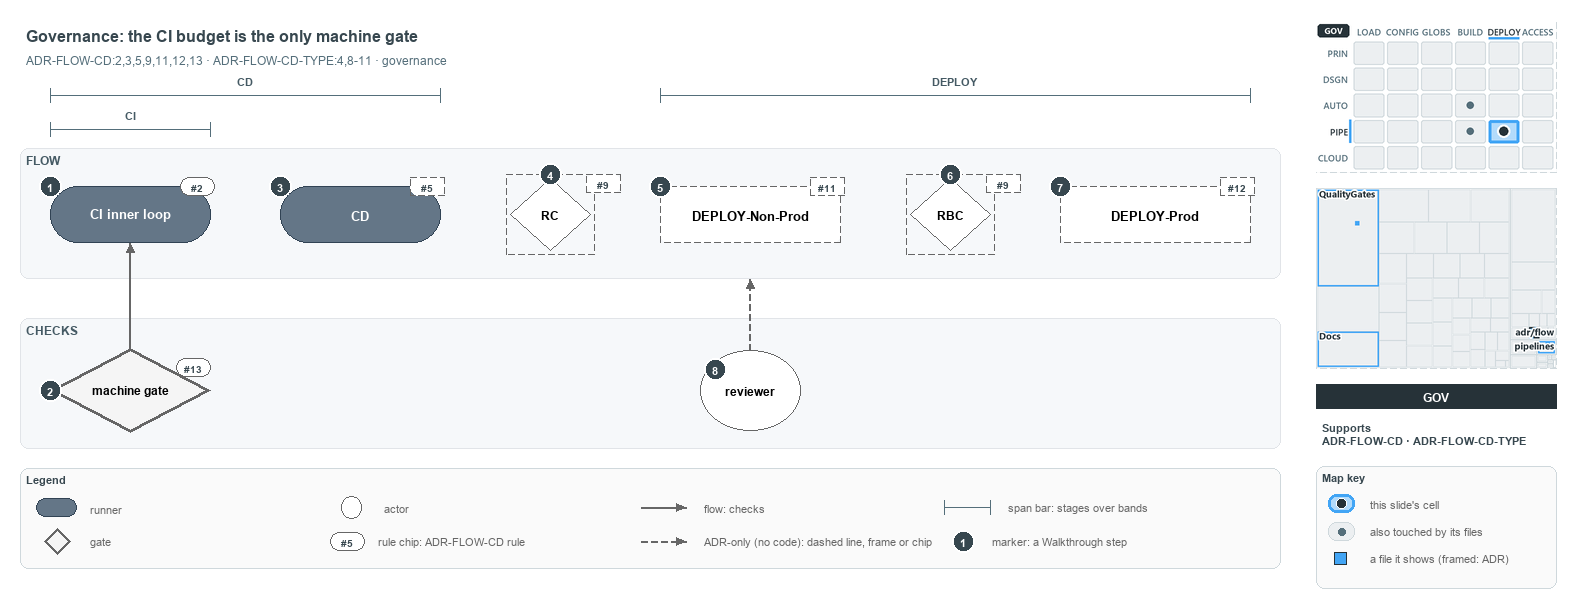

The diagram above was exported from draw.io. Its source (the exported page's mxGraphModel, read from the mxfile embedded in the PNG):
<mxGraphModel dx="1024" dy="768" grid="0" gridSize="10" guides="1" tooltips="1" connect="1" arrows="1" fold="1" page="1" pageScale="1" pageWidth="1572" pageHeight="600" background="#ffffff" math="0" shadow="0">
  <root>
    <mxCell id="0" />
    <mxCell id="1" parent="0" />
    <mxCell id="title" value="Governance: the CI budget is the only machine gate" style="text;html=1;align=left;verticalAlign=middle;fontSize=16;fontStyle=1;fontColor=#37474F;" vertex="1" parent="1">
      <mxGeometry x="20" y="14" width="1260" height="30" as="geometry" />
    </mxCell>
    <mxCell id="subtitle" value="ADR-FLOW-CD:2,3,5,9,11,12,13 &amp;#183; ADR-FLOW-CD-TYPE:4,8-11 &amp;#183; governance" style="text;html=1;align=left;verticalAlign=middle;fontSize=12;fontColor=#546E7A;" vertex="1" parent="1">
      <mxGeometry x="20" y="44" width="1240" height="20" as="geometry" />
    </mxCell>
    <mxCell id="span-cd-label" value="CD" style="text;html=1;align=center;verticalAlign=middle;fontSize=11;fontStyle=1;fontColor=#455A64;labelBackgroundColor=#F6F8FA;" vertex="1" parent="1">
      <mxGeometry x="205" y="66" width="80" height="16" as="geometry" />
    </mxCell>
    <mxCell id="span-cd" value="" style="shape=crossbar;whiteSpace=wrap;html=1;rounded=1;fillColor=none;strokeColor=#546E7A;strokeWidth=1.5;" vertex="1" parent="1">
      <mxGeometry x="50" y="82" width="390" height="14" as="geometry" />
    </mxCell>
    <mxCell id="span-deploy-label" value="DEPLOY" style="text;html=1;align=center;verticalAlign=middle;fontSize=11;fontStyle=1;fontColor=#455A64;labelBackgroundColor=#F6F8FA;" vertex="1" parent="1">
      <mxGeometry x="915" y="66" width="80" height="16" as="geometry" />
    </mxCell>
    <mxCell id="span-deploy" value="" style="shape=crossbar;whiteSpace=wrap;html=1;rounded=1;fillColor=none;strokeColor=#546E7A;strokeWidth=1.5;" vertex="1" parent="1">
      <mxGeometry x="660" y="82" width="590" height="14" as="geometry" />
    </mxCell>
    <mxCell id="span-ci-label" value="CI" style="text;html=1;align=center;verticalAlign=middle;fontSize=11;fontStyle=1;fontColor=#455A64;labelBackgroundColor=#F6F8FA;" vertex="1" parent="1">
      <mxGeometry x="90" y="100" width="80" height="16" as="geometry" />
    </mxCell>
    <mxCell id="span-ci" value="" style="shape=crossbar;whiteSpace=wrap;html=1;rounded=1;fillColor=none;strokeColor=#546E7A;strokeWidth=1.5;" vertex="1" parent="1">
      <mxGeometry x="50" y="116" width="160" height="14" as="geometry" />
    </mxCell>
    <mxCell id="band-flow" value="FLOW" style="rounded=1;html=1;arcSize=3;fillColor=#F6F8FA;strokeColor=#E1E4E8;verticalAlign=top;align=left;spacingLeft=8;fontStyle=1;fontSize=12;fontColor=#455A64;" vertex="1" parent="1">
      <mxGeometry x="20" y="142" width="1260" height="130" as="geometry" />
    </mxCell>
    <mxCell id="band-checks" value="CHECKS" style="rounded=1;html=1;arcSize=3;fillColor=#F6F8FA;strokeColor=#E1E4E8;verticalAlign=top;align=left;spacingLeft=8;fontStyle=1;fontSize=12;fontColor=#455A64;" vertex="1" parent="1">
      <mxGeometry x="20" y="312" width="1260" height="130" as="geometry" />
    </mxCell>
    <mxCell id="ci-inner-loop" value="&lt;b&gt;CI inner loop&lt;/b&gt;" style="rounded=1;arcSize=50;whiteSpace=wrap;html=1;fillColor=#647687;strokeColor=#314354;fontSize=13;fontColor=#FFFFFF;" vertex="1" parent="1">
      <mxGeometry x="50" y="180" width="160" height="56" as="geometry" />
    </mxCell>
    <mxCell id="cd" value="&lt;b&gt;CD&lt;/b&gt;" style="rounded=1;arcSize=50;whiteSpace=wrap;html=1;fillColor=#647687;strokeColor=#314354;fontSize=13;fontColor=#FFFFFF;" vertex="1" parent="1">
      <mxGeometry x="280" y="180" width="160" height="56" as="geometry" />
    </mxCell>
    <mxCell id="gate-rc" value="&lt;b&gt;RC&lt;/b&gt;" style="rhombus;whiteSpace=wrap;html=1;fillColor=#FFFFFF;strokeColor=#666666;strokeWidth=1;dashed=1;fontSize=12;" vertex="1" parent="1">
      <mxGeometry x="510" y="172" width="80" height="72" as="geometry" />
    </mxCell>
    <mxCell id="gate-rc-frame" value="" style="rounded=0;html=1;fillColor=none;strokeColor=#666666;dashed=1;" vertex="1" parent="1">
      <mxGeometry x="506" y="168" width="88" height="80" as="geometry" />
    </mxCell>
    <mxCell id="deploy-nonprod" value="&lt;b&gt;DEPLOY-Non-Prod&lt;/b&gt;" style="rounded=1;arcSize=50;whiteSpace=wrap;html=1;fillColor=#FFFFFF;strokeColor=#666666;dashed=1;fontSize=13;" vertex="1" parent="1">
      <mxGeometry x="660" y="180" width="180" height="56" as="geometry" />
    </mxCell>
    <mxCell id="gate-rbc" value="&lt;b&gt;RBC&lt;/b&gt;" style="rhombus;whiteSpace=wrap;html=1;fillColor=#FFFFFF;strokeColor=#666666;strokeWidth=1;dashed=1;fontSize=12;" vertex="1" parent="1">
      <mxGeometry x="910" y="172" width="80" height="72" as="geometry" />
    </mxCell>
    <mxCell id="gate-rbc-frame" value="" style="rounded=0;html=1;fillColor=none;strokeColor=#666666;dashed=1;" vertex="1" parent="1">
      <mxGeometry x="906" y="168" width="88" height="80" as="geometry" />
    </mxCell>
    <mxCell id="deploy-prod" value="&lt;b&gt;DEPLOY-Prod&lt;/b&gt;" style="rounded=1;arcSize=50;whiteSpace=wrap;html=1;fillColor=#FFFFFF;strokeColor=#666666;dashed=1;fontSize=13;" vertex="1" parent="1">
      <mxGeometry x="1060" y="180" width="190" height="56" as="geometry" />
    </mxCell>
    <mxCell id="machine-gate" value="&lt;b&gt;machine gate&lt;/b&gt;" style="rhombus;whiteSpace=wrap;html=1;fillColor=#f5f5f5;strokeColor=#666666;strokeWidth=3;fontSize=12;" vertex="1" parent="1">
      <mxGeometry x="50" y="342" width="160" height="84" as="geometry" />
    </mxCell>
    <mxCell id="reviewer" value="&lt;b&gt;reviewer&lt;/b&gt;" style="ellipse;whiteSpace=wrap;html=1;fillColor=#FFFFFF;strokeColor=#666666;fontSize=12;" vertex="1" parent="1">
      <mxGeometry x="700" y="344" width="100" height="80" as="geometry" />
    </mxCell>
    <mxCell id="p-edge-gate-ci-a" value="" style="text;html=1;strokeColor=none;fillColor=none;" vertex="1" parent="1">
      <mxGeometry x="130" y="342" width="1" height="1" as="geometry" />
    </mxCell>
    <mxCell id="p-edge-gate-ci-b" value="" style="text;html=1;strokeColor=none;fillColor=none;" vertex="1" parent="1">
      <mxGeometry x="130" y="236" width="1" height="1" as="geometry" />
    </mxCell>
    <mxCell id="edge-gate-ci" value="" style="edgeStyle=orthogonalEdgeStyle;rounded=1;html=1;fontSize=10;endArrow=block;strokeColor=#666666;" edge="1" parent="1" source="p-edge-gate-ci-a" target="p-edge-gate-ci-b">
      <mxGeometry relative="1" as="geometry" />
    </mxCell>
    <mxCell id="p-edge-reviewer-flow-a" value="" style="text;html=1;strokeColor=none;fillColor=none;" vertex="1" parent="1">
      <mxGeometry x="750" y="344" width="1" height="1" as="geometry" />
    </mxCell>
    <mxCell id="p-edge-reviewer-flow-b" value="" style="text;html=1;strokeColor=none;fillColor=none;" vertex="1" parent="1">
      <mxGeometry x="750" y="272" width="1" height="1" as="geometry" />
    </mxCell>
    <mxCell id="edge-reviewer-flow" value="" style="edgeStyle=orthogonalEdgeStyle;rounded=1;html=1;fontSize=10;endArrow=block;strokeColor=#666666;dashed=1;" edge="1" parent="1" source="p-edge-reviewer-flow-a" target="p-edge-reviewer-flow-b">
      <mxGeometry relative="1" as="geometry" />
    </mxCell>
    <mxCell id="rule-ci" value="#2" style="rounded=1;arcSize=50;whiteSpace=wrap;html=1;fillColor=#FFFFFF;strokeColor=#666666;fontColor=#37474F;fontStyle=1;fontSize=10.5;" vertex="1" parent="1">
      <mxGeometry x="180" y="171" width="34" height="18" as="geometry" />
    </mxCell>
    <mxCell id="rule-cd" value="#5" style="rounded=1;arcSize=50;whiteSpace=wrap;html=1;fillColor=#FFFFFF;strokeColor=#666666;fontColor=#37474F;fontStyle=1;fontSize=10.5;dashed=1;" vertex="1" parent="1">
      <mxGeometry x="410" y="171" width="34" height="18" as="geometry" />
    </mxCell>
    <mxCell id="rule-rc" value="#9" style="rounded=1;arcSize=50;whiteSpace=wrap;html=1;fillColor=#FFFFFF;strokeColor=#666666;fontColor=#37474F;fontStyle=1;fontSize=10.5;dashed=1;" vertex="1" parent="1">
      <mxGeometry x="586" y="168" width="34" height="18" as="geometry" />
    </mxCell>
    <mxCell id="rule-dnp" value="#11" style="rounded=1;arcSize=50;whiteSpace=wrap;html=1;fillColor=#FFFFFF;strokeColor=#666666;fontColor=#37474F;fontStyle=1;fontSize=10.5;dashed=1;" vertex="1" parent="1">
      <mxGeometry x="810" y="171" width="34" height="18" as="geometry" />
    </mxCell>
    <mxCell id="rule-rbc" value="#9" style="rounded=1;arcSize=50;whiteSpace=wrap;html=1;fillColor=#FFFFFF;strokeColor=#666666;fontColor=#37474F;fontStyle=1;fontSize=10.5;dashed=1;" vertex="1" parent="1">
      <mxGeometry x="986" y="168" width="34" height="18" as="geometry" />
    </mxCell>
    <mxCell id="rule-dp" value="#12" style="rounded=1;arcSize=50;whiteSpace=wrap;html=1;fillColor=#FFFFFF;strokeColor=#666666;fontColor=#37474F;fontStyle=1;fontSize=10.5;dashed=1;" vertex="1" parent="1">
      <mxGeometry x="1220" y="171" width="34" height="18" as="geometry" />
    </mxCell>
    <mxCell id="rule-gate" value="#13" style="rounded=1;arcSize=50;whiteSpace=wrap;html=1;fillColor=#FFFFFF;strokeColor=#666666;fontColor=#37474F;fontStyle=1;fontSize=10.5;" vertex="1" parent="1">
      <mxGeometry x="176" y="352" width="34" height="18" as="geometry" />
    </mxCell>
    <mxCell id="mark-1" value="1" style="ellipse;html=1;fillColor=#37474F;strokeColor=#FFFFFF;strokeWidth=2;fontColor=#FFFFFF;fontStyle=1;fontSize=11;" vertex="1" parent="1">
      <mxGeometry x="39" y="169" width="22" height="22" as="geometry" />
    </mxCell>
    <mxCell id="mark-2" value="2" style="ellipse;html=1;fillColor=#37474F;strokeColor=#FFFFFF;strokeWidth=2;fontColor=#FFFFFF;fontStyle=1;fontSize=11;" vertex="1" parent="1">
      <mxGeometry x="39" y="373" width="22" height="22" as="geometry" />
    </mxCell>
    <mxCell id="mark-3" value="3" style="ellipse;html=1;fillColor=#37474F;strokeColor=#FFFFFF;strokeWidth=2;fontColor=#FFFFFF;fontStyle=1;fontSize=11;" vertex="1" parent="1">
      <mxGeometry x="269" y="169" width="22" height="22" as="geometry" />
    </mxCell>
    <mxCell id="mark-4" value="4" style="ellipse;html=1;fillColor=#37474F;strokeColor=#FFFFFF;strokeWidth=2;fontColor=#FFFFFF;fontStyle=1;fontSize=11;" vertex="1" parent="1">
      <mxGeometry x="539" y="157" width="22" height="22" as="geometry" />
    </mxCell>
    <mxCell id="mark-5" value="5" style="ellipse;html=1;fillColor=#37474F;strokeColor=#FFFFFF;strokeWidth=2;fontColor=#FFFFFF;fontStyle=1;fontSize=11;" vertex="1" parent="1">
      <mxGeometry x="649" y="169" width="22" height="22" as="geometry" />
    </mxCell>
    <mxCell id="mark-6" value="6" style="ellipse;html=1;fillColor=#37474F;strokeColor=#FFFFFF;strokeWidth=2;fontColor=#FFFFFF;fontStyle=1;fontSize=11;" vertex="1" parent="1">
      <mxGeometry x="939" y="157" width="22" height="22" as="geometry" />
    </mxCell>
    <mxCell id="mark-7" value="7" style="ellipse;html=1;fillColor=#37474F;strokeColor=#FFFFFF;strokeWidth=2;fontColor=#FFFFFF;fontStyle=1;fontSize=11;" vertex="1" parent="1">
      <mxGeometry x="1049" y="169" width="22" height="22" as="geometry" />
    </mxCell>
    <mxCell id="mark-8" value="8" style="ellipse;html=1;fillColor=#37474F;strokeColor=#FFFFFF;strokeWidth=2;fontColor=#FFFFFF;fontStyle=1;fontSize=11;" vertex="1" parent="1">
      <mxGeometry x="704" y="352" width="22" height="22" as="geometry" />
    </mxCell>
    <mxCell id="legend" value="&lt;b&gt;Legend&lt;/b&gt;" style="rounded=1;whiteSpace=wrap;html=1;arcSize=6;fillColor=#FAFAFA;strokeColor=#CFD8DC;align=left;verticalAlign=top;spacing=8;fontSize=11;fontColor=#37474F;" vertex="1" parent="1">
      <mxGeometry x="20" y="462" width="1260" height="100" as="geometry" />
    </mxCell>
    <mxCell id="legend-0" value="" style="rounded=1;arcSize=50;whiteSpace=wrap;html=1;fillColor=#647687;strokeColor=#314354;fontColor=#FFFFFF;" vertex="1" parent="1">
      <mxGeometry x="36" y="492" width="40" height="18" as="geometry" />
    </mxCell>
    <mxCell id="legend-0-text" value="runner" style="text;html=1;align=left;verticalAlign=middle;fontSize=11;fontColor=#666666;" vertex="1" parent="1">
      <mxGeometry x="84" y="491" width="270" height="20" as="geometry" />
    </mxCell>
    <mxCell id="legend-1" value="" style="rhombus;whiteSpace=wrap;html=1;fillColor=#f5f5f5;strokeColor=#666666;strokeWidth=3;" vertex="1" parent="1">
      <mxGeometry x="44" y="522" width="26" height="26" as="geometry" />
    </mxCell>
    <mxCell id="legend-1-text" value="gate" style="text;html=1;align=left;verticalAlign=middle;fontSize=11;fontColor=#666666;" vertex="1" parent="1">
      <mxGeometry x="84" y="525" width="270" height="20" as="geometry" />
    </mxCell>
    <mxCell id="legend-2" value="" style="ellipse;whiteSpace=wrap;html=1;fillColor=#FFFFFF;strokeColor=#666666;" vertex="1" parent="1">
      <mxGeometry x="341" y="490" width="20" height="22" as="geometry" />
    </mxCell>
    <mxCell id="legend-2-text" value="actor" style="text;html=1;align=left;verticalAlign=middle;fontSize=11;fontColor=#666666;" vertex="1" parent="1">
      <mxGeometry x="378" y="491" width="270" height="20" as="geometry" />
    </mxCell>
    <mxCell id="legend-3" value="#5" style="rounded=1;arcSize=50;whiteSpace=wrap;html=1;fillColor=#FFFFFF;strokeColor=#666666;fontColor=#37474F;fontStyle=1;fontSize=10.5;" vertex="1" parent="1">
      <mxGeometry x="330" y="526" width="34" height="18" as="geometry" />
    </mxCell>
    <mxCell id="legend-3-text" value="rule chip: ADR-FLOW-CD rule" style="text;html=1;align=left;verticalAlign=middle;fontSize=11;fontColor=#666666;" vertex="1" parent="1">
      <mxGeometry x="372" y="525" width="270" height="20" as="geometry" />
    </mxCell>
    <mxCell id="p-legend-4-a" value="" style="text;html=1;strokeColor=none;fillColor=none;" vertex="1" parent="1">
      <mxGeometry x="640" y="501" width="1" height="1" as="geometry" />
    </mxCell>
    <mxCell id="p-legend-4-b" value="" style="text;html=1;strokeColor=none;fillColor=none;" vertex="1" parent="1">
      <mxGeometry x="686" y="501" width="1" height="1" as="geometry" />
    </mxCell>
    <mxCell id="legend-4" value="" style="edgeStyle=orthogonalEdgeStyle;rounded=1;html=1;fontSize=10;endArrow=block;strokeColor=#666666;" edge="1" parent="1" source="p-legend-4-a" target="p-legend-4-b">
      <mxGeometry relative="1" as="geometry" />
    </mxCell>
    <mxCell id="legend-4-text" value="flow: checks" style="text;html=1;align=left;verticalAlign=middle;fontSize=11;fontColor=#666666;" vertex="1" parent="1">
      <mxGeometry x="698" y="491" width="270" height="20" as="geometry" />
    </mxCell>
    <mxCell id="p-legend-5-a" value="" style="text;html=1;strokeColor=none;fillColor=none;" vertex="1" parent="1">
      <mxGeometry x="640" y="535" width="1" height="1" as="geometry" />
    </mxCell>
    <mxCell id="p-legend-5-b" value="" style="text;html=1;strokeColor=none;fillColor=none;" vertex="1" parent="1">
      <mxGeometry x="686" y="535" width="1" height="1" as="geometry" />
    </mxCell>
    <mxCell id="legend-5" value="" style="edgeStyle=orthogonalEdgeStyle;rounded=1;html=1;fontSize=10;endArrow=block;strokeColor=#666666;dashed=1;" edge="1" parent="1" source="p-legend-5-a" target="p-legend-5-b">
      <mxGeometry relative="1" as="geometry" />
    </mxCell>
    <mxCell id="legend-5-text" value="ADR-only (no code): dashed line, frame or chip" style="text;html=1;align=left;verticalAlign=middle;fontSize=11;fontColor=#666666;" vertex="1" parent="1">
      <mxGeometry x="698" y="525" width="270" height="20" as="geometry" />
    </mxCell>
    <mxCell id="legend-6" value="" style="shape=crossbar;whiteSpace=wrap;html=1;rounded=1;fillColor=none;strokeColor=#546E7A;strokeWidth=1.5;" vertex="1" parent="1">
      <mxGeometry x="944" y="494" width="46" height="14" as="geometry" />
    </mxCell>
    <mxCell id="legend-6-text" value="span bar: stages over bands" style="text;html=1;align=left;verticalAlign=middle;fontSize=11;fontColor=#666666;" vertex="1" parent="1">
      <mxGeometry x="1002" y="491" width="320" height="20" as="geometry" />
    </mxCell>
    <mxCell id="legend-7" value="1" style="ellipse;html=1;fillColor=#37474F;strokeColor=#FFFFFF;strokeWidth=2;fontColor=#FFFFFF;fontStyle=1;fontSize=11;" vertex="1" parent="1">
      <mxGeometry x="952" y="524" width="22" height="22" as="geometry" />
    </mxCell>
    <mxCell id="legend-7-text" value="marker: a Walkthrough step" style="text;html=1;align=left;verticalAlign=middle;fontSize=11;fontColor=#666666;" vertex="1" parent="1">
      <mxGeometry x="986" y="525" width="320" height="20" as="geometry" />
    </mxCell>
    <mxCell id="minimap-stack" value="" style="shape=image;html=1;imageAspect=0;aspect=fixed;verticalLabelPosition=bottom;strokeColor=#CFD8DC;dashed=1;fillColor=#FAFAFA;image=data:image/png,(base64 omitted: 15928 chars);" vertex="1" parent="1">
      <mxGeometry x="1316" y="16" width="240" height="150" as="geometry" />
    </mxCell>
    <mxCell id="minimap-tree" value="" style="shape=image;html=1;imageAspect=0;aspect=fixed;verticalLabelPosition=bottom;strokeColor=#CFD8DC;dashed=1;fillColor=#FAFAFA;image=data:image/png,(base64 omitted: 14376 chars);" vertex="1" parent="1">
      <mxGeometry x="1316" y="182" width="240" height="180" as="geometry" />
    </mxCell>
    <mxCell id="lens-badge" value="GOV" style="rounded=0;whiteSpace=wrap;html=1;align=center;verticalAlign=middle;fontSize=12;fontStyle=1;fontColor=#FFFFFF;fillColor=#263238;strokeColor=none;" vertex="1" parent="1">
      <mxGeometry x="1316" y="378" width="240" height="24" as="geometry" />
    </mxCell>
    <mxCell id="supports" value="&lt;b&gt;Supports&lt;/b&gt;&lt;br&gt;ADR-FLOW-CD &amp;#183; ADR-FLOW-CD-TYPE" style="text;html=1;whiteSpace=wrap;align=left;verticalAlign=top;fontSize=11;fontColor=#37474F;" vertex="1" parent="1">
      <mxGeometry x="1316" y="410" width="240" height="38" as="geometry" />
    </mxCell>
    <mxCell id="mapkey" value="&lt;b&gt;Map key&lt;/b&gt;" style="rounded=1;whiteSpace=wrap;html=1;arcSize=6;fillColor=#FAFAFA;strokeColor=#CFD8DC;align=left;verticalAlign=top;spacing=8;fontSize=11;fontColor=#37474F;" vertex="1" parent="1">
      <mxGeometry x="1316" y="460" width="240" height="122" as="geometry" />
    </mxCell>
    <mxCell id="mapkey-here" value="" style="rounded=1;arcSize=20;html=1;fillColor=#B3DBFB;strokeColor=#42A5F5;strokeWidth=3;" vertex="1" parent="1">
      <mxGeometry x="1328" y="488" width="26" height="18" as="geometry" />
    </mxCell>
    <mxCell id="mapkey-here-dot" value="" style="ellipse;html=1;fillColor=#263238;strokeColor=#FFFFFF;strokeWidth=1.5;" vertex="1" parent="1">
      <mxGeometry x="1336" y="492" width="10" height="10" as="geometry" />
    </mxCell>
    <mxCell id="mapkey-here-text" value="this slide's cell" style="text;html=1;align=left;verticalAlign=middle;fontSize=11;fontColor=#666666;" vertex="1" parent="1">
      <mxGeometry x="1364" y="487" width="180" height="20" as="geometry" />
    </mxCell>
    <mxCell id="mapkey-touched" value="" style="rounded=1;arcSize=20;html=1;fillColor=#ECEFF1;strokeColor=#CFD8DC;" vertex="1" parent="1">
      <mxGeometry x="1328" y="516" width="26" height="18" as="geometry" />
    </mxCell>
    <mxCell id="mapkey-touched-dot" value="" style="ellipse;html=1;fillColor=#546E7A;strokeColor=none;" vertex="1" parent="1">
      <mxGeometry x="1338" y="522" width="7" height="7" as="geometry" />
    </mxCell>
    <mxCell id="mapkey-touched-text" value="also touched by its files" style="text;html=1;align=left;verticalAlign=middle;fontSize=11;fontColor=#666666;" vertex="1" parent="1">
      <mxGeometry x="1364" y="515" width="180" height="20" as="geometry" />
    </mxCell>
    <mxCell id="mapkey-file" value="" style="rounded=0;html=1;fillColor=#42A5F5;strokeColor=#263238;strokeWidth=1.5;" vertex="1" parent="1">
      <mxGeometry x="1334" y="546" width="12" height="12" as="geometry" />
    </mxCell>
    <mxCell id="mapkey-file-text" value="a file it shows (framed: ADR)" style="text;html=1;align=left;verticalAlign=middle;fontSize=11;fontColor=#666666;" vertex="1" parent="1">
      <mxGeometry x="1364" y="542" width="180" height="20" as="geometry" />
    </mxCell>
  </root>
</mxGraphModel>